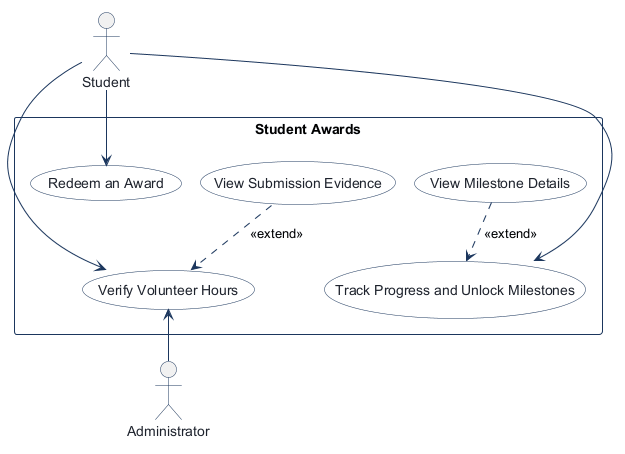

The diagram above was rendered by PlantUML. Its source (embedded in the PNG):
@startuml
!pragma layout smetana
!pragma layout smetana
skinparam shadowing false
skinparam actorBorderColor #1B365D
skinparam actorFontColor #1E232D
skinparam usecaseBackgroundColor #FFFFFF
skinparam usecaseBorderColor #1B365D
skinparam usecaseFontColor #1E232D
skinparam rectangleBorderColor #1B365D
skinparam rectangleBackgroundColor #F8FAFC
skinparam arrowColor #1B365D

actor "Student" as Student

rectangle "Student Awards" {
  usecase "Verify Volunteer Hours" as Verify_Volunteer_Hours
  usecase "View Submission Evidence" as View_Submission_Evidence
  usecase "Track Progress and Unlock Milestones" as Track_Progress_and_Unlock_Milestones
  usecase "View Milestone Details" as View_Milestone_Details
  usecase "Redeem an Award" as Redeem_an_Award
}

actor "Administrator" as Administrator

Student --> Verify_Volunteer_Hours
Verify_Volunteer_Hours <-- Administrator
View_Submission_Evidence ..> Verify_Volunteer_Hours : <<extend>>
Student --> Track_Progress_and_Unlock_Milestones
View_Milestone_Details ..> Track_Progress_and_Unlock_Milestones : <<extend>>
Student --> Redeem_an_Award

@enduml